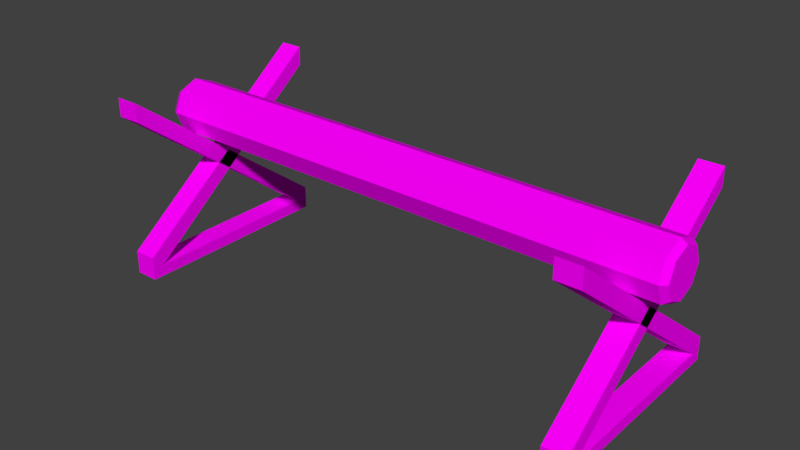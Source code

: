 # Source: timber.blend  (saved by Blender 2.79.0; exported with 4.5.12 LTS)
import bpy
from mathutils import Matrix  # noqa: F401  (used for matrix-valued properties, if any)

bpy.ops.wm.read_factory_settings(use_empty=True)
scene = bpy.context.scene
scene.name = 'Scene'

# ---- collections
col_collection_1 = bpy.data.collections.new('Collection 1'); scene.collection.children.link(col_collection_1)

# ---- images (referenced by path relative to the original .blend; pixels are not part of the script)
import os
ASSET_DIR = os.environ.get("B2B_ASSET_DIR", "")  # directory of the original .blend (textures are referenced by path, not embedded)
HERE = os.path.dirname(os.path.abspath(__file__))  # packed textures are extracted next to this script under _unpacked/

def load_image(name, relpath, width, height, colorspace="sRGB"):
    """Load a texture the original file referenced (path relative to the .blend, or extracted next to this script)."""
    p = next((c for c in (os.path.join(HERE, relpath), os.path.join(ASSET_DIR, relpath)) if relpath and os.path.exists(c)), "")
    if p:
        img = bpy.data.images.load(p, check_existing=True)
        img.name = name
    else:  # same state as the original file: an image datablock whose file is absent (Cycles renders it pink)
        img = bpy.data.images.new(name, width, height)
        img.source = "FILE"
        img.filepath = "//" + (relpath or name)
    img.colorspace_settings.name = colorspace
    return img
img_ral_jpg = load_image('RAL.jpg', 'RAL.jpg', 1024, 1024, 'sRGB')

# ---- materials (node trees are filled in below, after node groups)
mat_colors = bpy.data.materials.new('Colors')
mat_colors.alpha_threshold = 0.0
mat_colors.roughness = 0.5
mat_colors.line_color = (0.0, 0.0, 0.0, 1.0)

# ---- material node trees
mat_colors.use_nodes = True; mat_colors.node_tree.nodes.clear()
_N = mat_colors.node_tree.nodes; _L = mat_colors.node_tree.links
n0 = _N.new('ShaderNodeOutputMaterial'); n0.name = 'Вивід матеріалу'; n0.location = (300, 300)
n1 = _N.new('ShaderNodeBsdfDiffuse'); n1.name = 'Дифузія BSDF'; n1.location = (10, 300)
n2 = _N.new('ShaderNodeTexImage'); n2.name = 'Текстура з зображення'; n2.location = (-180, 300)
n2.width = 140
n2.image = img_ral_jpg
_L.new(n1.outputs[0], n0.inputs[0])
_L.new(n2.outputs[0], n1.inputs[0])
n0.is_active_output = True

# ---- world
world_world = bpy.data.worlds.new('World'); scene.world = world_world
world_world.color = (0.05088, 0.05088, 0.05088)
world_world.use_sun_shadow = False
world_world.sun_shadow_jitter_overblur = 0.0
world_world.cycles.sampling_method = 'MANUAL'

# ---- meshes
me_x = bpy.data.meshes.new('Циліндр')
me_x.from_pydata([(112.5, 12.0, -4.721e-06), (112.5, 8.485, -8.485), (112.5, -5.126e-07, -12.0), (112.5, -8.485, -8.485), (112.5, -12.0, -1.431e-07), (112.5, -8.485, 8.485), (112.5, 1.55e-07, 12.0), (112.5, 8.485, 8.485), (115.1, 10.11, -4.295e-06), (115.1, 7.146, -7.146), (115.1, -4.317e-07, -10.11), (115.1, -7.146, -7.146), (115.1, -10.11, -4.404e-07), (115.1, -7.146, 7.146), (115.1, 1.305e-07, 10.11), (115.1, 7.146, 7.146), (-112.5, 12.0, -4.721e-06), (-112.5, 8.485, -8.485), (-112.5, -5.126e-07, -12.0), (-112.5, -8.485, -8.485), (-112.5, -12.0, -1.431e-07), (-112.5, -8.485, 8.485), (-112.5, 1.55e-07, 12.0), (-112.5, 8.485, 8.485), (-115.1, 10.11, -4.295e-06), (-115.1, 7.146, -7.146), (-115.1, -4.317e-07, -10.11), (-115.1, -7.146, -7.146), (-115.1, -10.11, -4.404e-07), (-115.1, -7.146, 7.146), (-115.1, 1.305e-07, 10.11), (-115.1, 7.146, 7.146)], [], [(6, 5, 13, 14), (9, 8, 15, 14, 13, 12, 11, 10), (4, 3, 11, 12), (7, 6, 14, 15), (2, 1, 9, 10), (5, 4, 12, 13), (0, 7, 15, 8), (1, 0, 8, 9), (3, 2, 10, 11), (0, 1, 17, 16), (1, 2, 18, 17), (2, 3, 19, 18), (3, 4, 20, 19), (4, 5, 21, 20), (5, 6, 22, 21), (22, 30, 29, 21), (6, 7, 23, 22), (7, 0, 16, 23), (0, 7, 6, 5, 4, 3, 2, 1), (25, 26, 27, 28, 29, 30, 31, 24), (20, 28, 27, 19), (23, 31, 30, 22), (18, 26, 25, 17), (21, 29, 28, 20), (16, 24, 31, 23), (17, 25, 24, 16), (19, 27, 26, 18)])
_uv = me_x.uv_layers.new(name='UVКарта')
_uv.uv.foreach_set('vector', [0.1004, 0.9556, 0.09788, 0.9557, 0.09817, 0.9543, 0.1, 0.9543, 0.1001, 0.9462, 0.1014, 0.9486, 0.1013, 0.9519, 0.1, 0.9543, 0.09817, 0.9543, 0.0969, 0.952, 0.09695, 0.9486, 0.09825, 0.9462, 0.09611, 0.9526, 0.09614, 0.9481, 0.09695, 0.9486, 0.0969, 0.952, 0.1022, 0.9524, 0.1004, 0.9556, 0.1, 0.9543, 0.1013, 0.9519, 0.09788, 0.9449, 0.1004, 0.9448, 0.1001, 0.9462, 0.09825, 0.9462, 0.09788, 0.9557, 0.09611, 0.9526, 0.0969, 0.952, 0.09817, 0.9543, 0.1022, 0.948, 0.1022, 0.9524, 0.1013, 0.9519, 0.1014, 0.9486, 0.1004, 0.9448, 0.1022, 0.948, 0.1014, 0.9486, 0.1001, 0.9462, 0.09614, 0.9481, 0.09788, 0.9449, 0.09825, 0.9462, 0.09695, 0.9486, 0.6012, 0.1392, 0.6002, 0.1392, 0.6002, 0.1433, 0.6012, 0.1433, 0.6002, 0.1392, 0.5992, 0.1392, 0.5992, 0.1433, 0.6002, 0.1433, 0.5992, 0.1392, 0.5982, 0.1392, 0.5982, 0.1433, 0.5992, 0.1433, 0.5982, 0.1392, 0.5971, 0.1392, 0.5971, 0.1433, 0.5982, 0.1433, 0.5971, 0.1392, 0.5961, 0.1392, 0.5961, 0.1433, 0.5971, 0.1433, 0.5961, 0.1392, 0.5951, 0.1392, 0.5951, 0.1433, 0.5961, 0.1433, 0.1004, 0.9556, 0.1, 0.9543, 0.09817, 0.9543, 0.09788, 0.9557, 0.5951, 0.1392, 0.5941, 0.1392, 0.5941, 0.1433, 0.5951, 0.1433, 0.5941, 0.1392, 0.593, 0.1392, 0.593, 0.1433, 0.5941, 0.1433, 0.1022, 0.9517, 0.1038, 0.9545, 0.1061, 0.9545, 0.1077, 0.9517, 0.1077, 0.9477, 0.1061, 0.9448, 0.1038, 0.9448, 0.1022, 0.9477, 0.1001, 0.9462, 0.09825, 0.9462, 0.09695, 0.9486, 0.0969, 0.952, 0.09817, 0.9543, 0.1, 0.9543, 0.1013, 0.9519, 0.1014, 0.9486, 0.09611, 0.9526, 0.0969, 0.952, 0.09695, 0.9486, 0.09614, 0.9481, 0.1022, 0.9524, 0.1013, 0.9519, 0.1, 0.9543, 0.1004, 0.9556, 0.09788, 0.9449, 0.09825, 0.9462, 0.1001, 0.9462, 0.1004, 0.9448, 0.09788, 0.9557, 0.09817, 0.9543, 0.0969, 0.952, 0.09611, 0.9526, 0.1022, 0.948, 0.1014, 0.9486, 0.1013, 0.9519, 0.1022, 0.9524, 0.1004, 0.9448, 0.1001, 0.9462, 0.1014, 0.9486, 0.1022, 0.948, 0.09614, 0.9481, 0.09695, 0.9486, 0.09825, 0.9462, 0.09788, 0.9449])
me_x.materials.append(mat_colors)
me_x.use_remesh_preserve_volume = False
me_x.use_remesh_preserve_attributes = False
me_x.use_mirror_vertex_groups = False
me_x.update()
me_x_1 = bpy.data.meshes.new('Куб')
me_x_1.from_pydata([(105.0, 40.0, 5.0), (105.0, 45.0, 0.0), (105.0, 45.0, 10.0), (105.0, -45.0, 70.0), (105.0, -45.0, 78.0), (95.0, 40.0, 5.0), (95.0, 45.0, 0.0), (95.0, 45.0, 10.0), (95.0, -45.0, 70.0), (95.0, -45.0, 78.0), (105.0, -40.0, 5.0), (105.0, -45.0, 0.0), (105.0, -45.0, 10.0), (105.0, 45.0, 70.0), (105.0, 45.0, 78.0), (95.0, -40.0, 5.0), (95.0, -45.0, 0.0), (95.0, -45.0, 10.0), (95.0, 45.0, 70.0), (95.0, 45.0, 78.0), (-105.0, 40.0, 5.0), (-105.0, 45.0, 0.0), (-105.0, 45.0, 10.0), (-105.0, -45.0, 70.0), (-105.0, -45.0, 78.0), (-95.0, 40.0, 5.0), (-95.0, 45.0, 0.0), (-95.0, 45.0, 10.0), (-95.0, -45.0, 70.0), (-95.0, -45.0, 78.0), (-105.0, -40.0, 5.0), (-105.0, -45.0, 0.0), (-105.0, -45.0, 10.0), (-105.0, 45.0, 70.0), (-105.0, 45.0, 78.0), (-95.0, -40.0, 5.0), (-95.0, -45.0, 0.0), (-95.0, -45.0, 10.0), (-95.0, 45.0, 70.0), (-95.0, 45.0, 78.0)], [], [(0, 10, 12, 11, 1, 2), (0, 2, 4, 3), (5, 8, 9, 7), (4, 2, 7, 9), (5, 7, 6, 16, 17, 15), (14, 19, 17, 12), (10, 13, 14, 12), (15, 18, 13, 10), (3, 8, 5, 0), (4, 9, 8, 3), (11, 16, 6, 1), (11, 12, 17, 16), (15, 17, 19, 18), (14, 13, 18, 19), (15, 10, 0, 5), (1, 6, 7, 2), (20, 22, 21, 31, 32, 30), (20, 23, 24, 22), (25, 27, 29, 28), (24, 29, 27, 22), (25, 35, 37, 36, 26, 27), (34, 32, 37, 39), (30, 32, 34, 33), (35, 30, 33, 38), (23, 20, 25, 28), (24, 23, 28, 29), (31, 21, 26, 36), (31, 36, 37, 32), (35, 38, 39, 37), (34, 39, 38, 33), (35, 25, 20, 30), (21, 22, 27, 26)])
_uv = me_x_1.uv_layers.new(name='UVКарта')
_uv.uv.foreach_set('vector', [0.5242, 0.1414, 0.5261, 0.1403, 0.5261, 0.138, 0.5242, 0.1369, 0.5222, 0.138, 0.5222, 0.1403, 0.5219, 0.1369, 0.5264, 0.1369, 0.5264, 0.1414, 0.5219, 0.1414, 0.5219, 0.1369, 0.5264, 0.1369, 0.5264, 0.1414, 0.5219, 0.1414, 0.5219, 0.1369, 0.5264, 0.1369, 0.5264, 0.1414, 0.5219, 0.1414, 0.5242, 0.1414, 0.5261, 0.1403, 0.5261, 0.138, 0.5242, 0.1369, 0.5222, 0.138, 0.5222, 0.1403, 0.5219, 0.1369, 0.5264, 0.1369, 0.5264, 0.1414, 0.5219, 0.1414, 0.5219, 0.1369, 0.5264, 0.1369, 0.5264, 0.1414, 0.5219, 0.1414, 0.5219, 0.1369, 0.5264, 0.1369, 0.5264, 0.1414, 0.5219, 0.1414, 0.5219, 0.1369, 0.5264, 0.1369, 0.5264, 0.1414, 0.5219, 0.1414, 0.5219, 0.1369, 0.5264, 0.1369, 0.5264, 0.1414, 0.5219, 0.1414, 0.5219, 0.1369, 0.5264, 0.1369, 0.5264, 0.1414, 0.5219, 0.1414, 0.5219, 0.1369, 0.5264, 0.1369, 0.5264, 0.1414, 0.5219, 0.1414, 0.5219, 0.1369, 0.5264, 0.1369, 0.5264, 0.1414, 0.5219, 0.1414, 0.5219, 0.1369, 0.5264, 0.1369, 0.5264, 0.1414, 0.5219, 0.1414, 0.5219, 0.1369, 0.5264, 0.1369, 0.5264, 0.1414, 0.5219, 0.1414, 0.5219, 0.1369, 0.5264, 0.1369, 0.5264, 0.1414, 0.5219, 0.1414, 0.5242, 0.1414, 0.5222, 0.1403, 0.5222, 0.138, 0.5242, 0.1369, 0.5261, 0.138, 0.5261, 0.1403, 0.5219, 0.1369, 0.5219, 0.1414, 0.5264, 0.1414, 0.5264, 0.1369, 0.5219, 0.1369, 0.5219, 0.1414, 0.5264, 0.1414, 0.5264, 0.1369, 0.5219, 0.1369, 0.5219, 0.1414, 0.5264, 0.1414, 0.5264, 0.1369, 0.5242, 0.1414, 0.5222, 0.1403, 0.5222, 0.138, 0.5242, 0.1369, 0.5261, 0.138, 0.5261, 0.1403, 0.5219, 0.1369, 0.5219, 0.1414, 0.5264, 0.1414, 0.5264, 0.1369, 0.5219, 0.1369, 0.5219, 0.1414, 0.5264, 0.1414, 0.5264, 0.1369, 0.5219, 0.1369, 0.5219, 0.1414, 0.5264, 0.1414, 0.5264, 0.1369, 0.5219, 0.1369, 0.5219, 0.1414, 0.5264, 0.1414, 0.5264, 0.1369, 0.5219, 0.1369, 0.5219, 0.1414, 0.5264, 0.1414, 0.5264, 0.1369, 0.5219, 0.1369, 0.5219, 0.1414, 0.5264, 0.1414, 0.5264, 0.1369, 0.5219, 0.1369, 0.5219, 0.1414, 0.5264, 0.1414, 0.5264, 0.1369, 0.5219, 0.1369, 0.5219, 0.1414, 0.5264, 0.1414, 0.5264, 0.1369, 0.5219, 0.1369, 0.5219, 0.1414, 0.5264, 0.1414, 0.5264, 0.1369, 0.5219, 0.1369, 0.5219, 0.1414, 0.5264, 0.1414, 0.5264, 0.1369, 0.5219, 0.1369, 0.5219, 0.1414, 0.5264, 0.1414, 0.5264, 0.1369])
me_x_1.materials.append(mat_colors)
me_x_1.use_remesh_preserve_volume = False
me_x_1.use_remesh_preserve_attributes = False
me_x_1.use_mirror_vertex_groups = False
me_x_1.update()

# ---- objects
ob_timber = bpy.data.objects.new('timber', me_x)
ob_holder = bpy.data.objects.new('holder', me_x_1)

# ---- transforms, parenting, visibility, modifiers, constraints
ob_timber.location = (0.0, 0.0, 59.82)
ob_timber.lineart.crease_threshold = 0.0
ob_holder.location = (0.0, 0.0, 0.0)
ob_holder.lineart.crease_threshold = 0.0

# ---- collection membership
col_collection_1.objects.link(ob_timber)
col_collection_1.objects.link(ob_holder)

# ---- scene / render settings (as saved in the file)
scene.frame_start = 1; scene.frame_end = 250; scene.frame_set(1)
scene.render.engine = 'CYCLES'
scene.render.resolution_percentage = 50
scene.render.dither_intensity = 0.0
scene.cycles.use_denoising = False
scene.cycles.samples = 128
scene.cycles.sampling_pattern = 'TABULATED_SOBOL'
scene.cycles.use_adaptive_sampling = False
scene.cycles.use_light_tree = False
scene.cycles.blur_glossy = 0.0
scene.cycles.sample_clamp_indirect = 0.0
scene.view_settings.view_transform = 'Standard'
scene.unit_settings.scale_length = 0.01
bpy.context.view_layer.update()

# ---- added for rendering (the .blend has no active camera and no usable light): camera, sun
cam_auto = bpy.data.cameras.new('AutoCamera')
cam_auto.lens = 50.0
cam_auto.sensor_width = 36.0
cam_auto.clip_end = 4207.59
ob_auto_camera = bpy.data.objects.new('AutoCamera', cam_auto)
scene.collection.objects.link(ob_auto_camera)
ob_auto_camera.location = (239.749, -287.699, 230.8)
ob_auto_camera.rotation_euler = (1.09748, -7.21219e-08, 0.694738)
scene.camera = ob_auto_camera
light_auto_sun = bpy.data.lights.new('AutoSun', 'SUN')
light_auto_sun.energy = 3.0
light_auto_sun.angle = 0.0523599
ob_auto_sun = bpy.data.objects.new('AutoSun', light_auto_sun)
scene.collection.objects.link(ob_auto_sun)
ob_auto_sun.rotation_euler = (0.872665, 0.174533, 0.523599)
bpy.context.view_layer.update()
